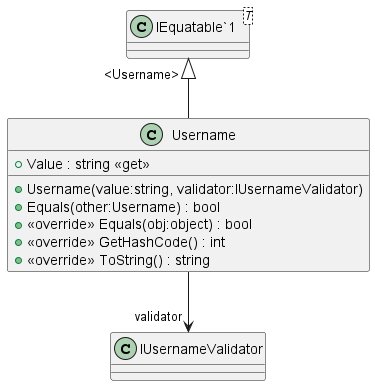

The diagram above was rendered by PlantUML. Its source (embedded in the PNG):
@startuml
class Username {
    + Value : string <<get>>
    + Username(value:string, validator:IUsernameValidator)
    + Equals(other:Username) : bool
    + <<override>> Equals(obj:object) : bool
    + <<override>> GetHashCode() : int
    + <<override>> ToString() : string
}
class "IEquatable`1"<T> {
}
"IEquatable`1" "<Username>" <|-- Username
Username --> "validator" IUsernameValidator
@enduml